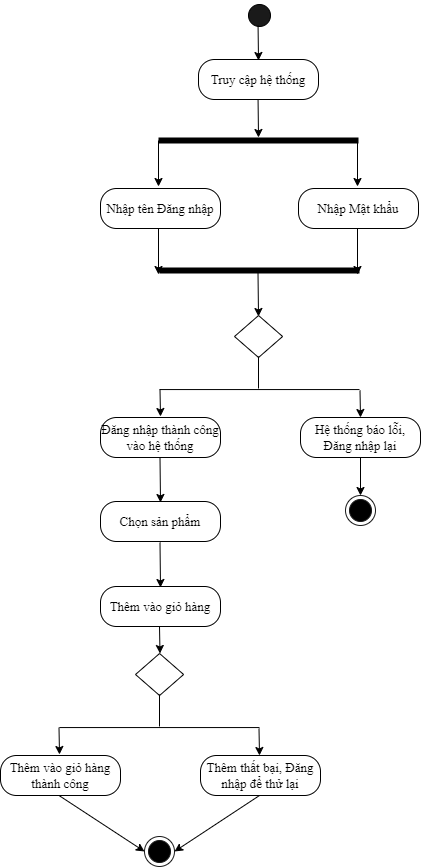

The diagram above was exported from draw.io. Its source (the exported page's mxGraphModel, read from the mxfile embedded in the PNG):
<mxGraphModel dx="896" dy="421" grid="0" gridSize="10" guides="1" tooltips="1" connect="1" arrows="1" fold="1" page="1" pageScale="1" pageWidth="827" pageHeight="1169" math="0" shadow="0">
  <root>
    <mxCell id="0" />
    <mxCell id="1" parent="0" />
    <mxCell id="gPIAzbcDEHPH390Wfbmc-1" value="" style="ellipse;html=1;shape=startState;fillColor=#1A1A1A;" parent="1" vertex="1">
      <mxGeometry x="523" y="138" width="30" height="30" as="geometry" />
    </mxCell>
    <mxCell id="gPIAzbcDEHPH390Wfbmc-9" value="&lt;font style=&quot;font-size: 13px;&quot;&gt;Truy cập hệ thống&lt;/font&gt;" style="rounded=1;whiteSpace=wrap;html=1;arcSize=40;fontFamily=Times New Roman;" parent="1" vertex="1">
      <mxGeometry x="477" y="197" width="120" height="40" as="geometry" />
    </mxCell>
    <mxCell id="gPIAzbcDEHPH390Wfbmc-11" value="" style="shape=line;html=1;strokeWidth=6;fontFamily=Times New Roman;fontSize=13;" parent="1" vertex="1">
      <mxGeometry x="437" y="273" width="200" height="10" as="geometry" />
    </mxCell>
    <mxCell id="LJTdvB6wnkuOvCObvL91-1" value="" style="endArrow=classic;html=1;rounded=0;exitX=0;exitY=0.5;exitDx=0;exitDy=0;exitPerimeter=0;" edge="1" parent="1" source="gPIAzbcDEHPH390Wfbmc-11">
      <mxGeometry width="50" height="50" relative="1" as="geometry">
        <mxPoint x="417" y="361" as="sourcePoint" />
        <mxPoint x="437" y="324" as="targetPoint" />
      </mxGeometry>
    </mxCell>
    <mxCell id="LJTdvB6wnkuOvCObvL91-3" value="Nhập tên Đăng nhập" style="rounded=1;whiteSpace=wrap;html=1;arcSize=40;fontFamily=Times New Roman;fontSize=13;" vertex="1" parent="1">
      <mxGeometry x="379" y="326" width="120" height="40" as="geometry" />
    </mxCell>
    <mxCell id="LJTdvB6wnkuOvCObvL91-5" value="Nhập Mật khẩu" style="rounded=1;whiteSpace=wrap;html=1;arcSize=40;fontFamily=Times New Roman;fontSize=13;" vertex="1" parent="1">
      <mxGeometry x="577" y="326" width="120" height="40" as="geometry" />
    </mxCell>
    <mxCell id="LJTdvB6wnkuOvCObvL91-7" value="" style="shape=line;html=1;strokeWidth=6;fontFamily=Times New Roman;fontSize=13;" vertex="1" parent="1">
      <mxGeometry x="438" y="403" width="200" height="10" as="geometry" />
    </mxCell>
    <mxCell id="LJTdvB6wnkuOvCObvL91-10" value="" style="endArrow=classic;html=1;rounded=0;exitX=0;exitY=0.5;exitDx=0;exitDy=0;exitPerimeter=0;" edge="1" parent="1">
      <mxGeometry width="50" height="50" relative="1" as="geometry">
        <mxPoint x="536.5" y="410" as="sourcePoint" />
        <mxPoint x="537" y="454" as="targetPoint" />
      </mxGeometry>
    </mxCell>
    <mxCell id="LJTdvB6wnkuOvCObvL91-12" value="" style="endArrow=classic;html=1;rounded=0;exitX=0;exitY=0.5;exitDx=0;exitDy=0;exitPerimeter=0;" edge="1" parent="1">
      <mxGeometry width="50" height="50" relative="1" as="geometry">
        <mxPoint x="636" y="278" as="sourcePoint" />
        <mxPoint x="636" y="324" as="targetPoint" />
      </mxGeometry>
    </mxCell>
    <mxCell id="LJTdvB6wnkuOvCObvL91-15" value="" style="rhombus;whiteSpace=wrap;html=1;" vertex="1" parent="1">
      <mxGeometry x="513" y="453" width="48.11" height="42" as="geometry" />
    </mxCell>
    <mxCell id="LJTdvB6wnkuOvCObvL91-22" value="" style="line;strokeWidth=1;fillColor=none;align=left;verticalAlign=middle;spacingTop=-1;spacingLeft=3;spacingRight=3;rotatable=0;labelPosition=right;points=[];portConstraint=eastwest;" vertex="1" parent="1">
      <mxGeometry x="438" y="523" width="200" height="8.12" as="geometry" />
    </mxCell>
    <mxCell id="LJTdvB6wnkuOvCObvL91-24" value="" style="endArrow=classic;html=1;rounded=0;exitX=0;exitY=0.5;exitDx=0;exitDy=0;exitPerimeter=0;" edge="1" parent="1">
      <mxGeometry width="50" height="50" relative="1" as="geometry">
        <mxPoint x="438.5" y="527" as="sourcePoint" />
        <mxPoint x="439" y="554" as="targetPoint" />
      </mxGeometry>
    </mxCell>
    <mxCell id="LJTdvB6wnkuOvCObvL91-25" value="" style="endArrow=classic;html=1;rounded=0;exitX=0;exitY=0.5;exitDx=0;exitDy=0;exitPerimeter=0;" edge="1" parent="1">
      <mxGeometry width="50" height="50" relative="1" as="geometry">
        <mxPoint x="638.5" y="528" as="sourcePoint" />
        <mxPoint x="639" y="555" as="targetPoint" />
      </mxGeometry>
    </mxCell>
    <mxCell id="LJTdvB6wnkuOvCObvL91-26" value="" style="line;strokeWidth=1;fillColor=none;align=left;verticalAlign=middle;spacingTop=-1;spacingLeft=3;spacingRight=3;rotatable=0;labelPosition=right;points=[];portConstraint=eastwest;direction=south;" vertex="1" parent="1">
      <mxGeometry x="533" y="494" width="8" height="32" as="geometry" />
    </mxCell>
    <mxCell id="LJTdvB6wnkuOvCObvL91-27" value="Đăng nhập thành công vào hệ thống" style="rounded=1;whiteSpace=wrap;html=1;arcSize=40;fontFamily=Times New Roman;fontSize=13;" vertex="1" parent="1">
      <mxGeometry x="379" y="555" width="120" height="40" as="geometry" />
    </mxCell>
    <mxCell id="LJTdvB6wnkuOvCObvL91-28" value="Hệ thống báo lỗi, Đăng nhập lại" style="rounded=1;whiteSpace=wrap;html=1;arcSize=40;fontFamily=Times New Roman;fontSize=13;" vertex="1" parent="1">
      <mxGeometry x="579" y="555" width="120" height="40" as="geometry" />
    </mxCell>
    <mxCell id="LJTdvB6wnkuOvCObvL91-29" value="" style="ellipse;html=1;shape=endState;fillColor=#000000;strokeColor=#1A1A1A;" vertex="1" parent="1">
      <mxGeometry x="624" y="633" width="30" height="30" as="geometry" />
    </mxCell>
    <mxCell id="LJTdvB6wnkuOvCObvL91-32" value="" style="endArrow=classic;html=1;rounded=0;exitX=0.5;exitY=1;exitDx=0;exitDy=0;entryX=0.5;entryY=0;entryDx=0;entryDy=0;" edge="1" parent="1" source="LJTdvB6wnkuOvCObvL91-28" target="LJTdvB6wnkuOvCObvL91-29">
      <mxGeometry width="50" height="50" relative="1" as="geometry">
        <mxPoint x="449" y="605" as="sourcePoint" />
        <mxPoint x="554" y="648" as="targetPoint" />
      </mxGeometry>
    </mxCell>
    <mxCell id="LJTdvB6wnkuOvCObvL91-34" value="" style="endArrow=classic;html=1;rounded=0;exitX=0;exitY=0.5;exitDx=0;exitDy=0;exitPerimeter=0;" edge="1" parent="1">
      <mxGeometry width="50" height="50" relative="1" as="geometry">
        <mxPoint x="437" y="366" as="sourcePoint" />
        <mxPoint x="437" y="412" as="targetPoint" />
      </mxGeometry>
    </mxCell>
    <mxCell id="LJTdvB6wnkuOvCObvL91-35" value="" style="endArrow=classic;html=1;rounded=0;exitX=0;exitY=0.5;exitDx=0;exitDy=0;exitPerimeter=0;" edge="1" parent="1">
      <mxGeometry width="50" height="50" relative="1" as="geometry">
        <mxPoint x="636" y="366" as="sourcePoint" />
        <mxPoint x="636" y="412" as="targetPoint" />
      </mxGeometry>
    </mxCell>
    <mxCell id="LJTdvB6wnkuOvCObvL91-36" value="" style="endArrow=classic;html=1;rounded=0;exitX=0;exitY=0.5;exitDx=0;exitDy=0;exitPerimeter=0;" edge="1" parent="1">
      <mxGeometry width="50" height="50" relative="1" as="geometry">
        <mxPoint x="536.56" y="237" as="sourcePoint" />
        <mxPoint x="537" y="275" as="targetPoint" />
      </mxGeometry>
    </mxCell>
    <mxCell id="LJTdvB6wnkuOvCObvL91-37" value="" style="endArrow=classic;html=1;rounded=0;exitX=0;exitY=0.5;exitDx=0;exitDy=0;exitPerimeter=0;" edge="1" parent="1">
      <mxGeometry width="50" height="50" relative="1" as="geometry">
        <mxPoint x="536.56" y="163" as="sourcePoint" />
        <mxPoint x="537" y="198" as="targetPoint" />
      </mxGeometry>
    </mxCell>
    <mxCell id="LJTdvB6wnkuOvCObvL91-38" value="" style="endArrow=classic;html=1;rounded=0;exitX=0;exitY=0.5;exitDx=0;exitDy=0;exitPerimeter=0;" edge="1" parent="1">
      <mxGeometry width="50" height="50" relative="1" as="geometry">
        <mxPoint x="438.5" y="595" as="sourcePoint" />
        <mxPoint x="439" y="640" as="targetPoint" />
      </mxGeometry>
    </mxCell>
    <mxCell id="LJTdvB6wnkuOvCObvL91-39" value="Chọn sản phẩm" style="rounded=1;whiteSpace=wrap;html=1;arcSize=40;fontFamily=Times New Roman;fontSize=13;" vertex="1" parent="1">
      <mxGeometry x="379" y="639" width="120" height="40" as="geometry" />
    </mxCell>
    <mxCell id="LJTdvB6wnkuOvCObvL91-40" value="" style="endArrow=classic;html=1;rounded=0;exitX=0;exitY=0.5;exitDx=0;exitDy=0;exitPerimeter=0;" edge="1" parent="1">
      <mxGeometry width="50" height="50" relative="1" as="geometry">
        <mxPoint x="438.4999999999998" y="680" as="sourcePoint" />
        <mxPoint x="439.0000000000002" y="725" as="targetPoint" />
      </mxGeometry>
    </mxCell>
    <mxCell id="LJTdvB6wnkuOvCObvL91-41" value="Thêm vào giỏ hàng" style="rounded=1;whiteSpace=wrap;html=1;arcSize=40;fontFamily=Times New Roman;fontSize=13;" vertex="1" parent="1">
      <mxGeometry x="379" y="724" width="120" height="40" as="geometry" />
    </mxCell>
    <mxCell id="LJTdvB6wnkuOvCObvL91-42" value="" style="rhombus;whiteSpace=wrap;html=1;" vertex="1" parent="1">
      <mxGeometry x="414" y="791" width="48.11" height="42" as="geometry" />
    </mxCell>
    <mxCell id="LJTdvB6wnkuOvCObvL91-43" value="" style="line;strokeWidth=1;fillColor=none;align=left;verticalAlign=middle;spacingTop=-1;spacingLeft=3;spacingRight=3;rotatable=0;labelPosition=right;points=[];portConstraint=eastwest;" vertex="1" parent="1">
      <mxGeometry x="338" y="861" width="200" height="8.12" as="geometry" />
    </mxCell>
    <mxCell id="LJTdvB6wnkuOvCObvL91-44" value="" style="line;strokeWidth=1;fillColor=none;align=left;verticalAlign=middle;spacingTop=-1;spacingLeft=3;spacingRight=3;rotatable=0;labelPosition=right;points=[];portConstraint=eastwest;direction=south;" vertex="1" parent="1">
      <mxGeometry x="434" y="832" width="8" height="32" as="geometry" />
    </mxCell>
    <mxCell id="LJTdvB6wnkuOvCObvL91-45" value="Thêm vào giỏ hàng thành công" style="rounded=1;whiteSpace=wrap;html=1;arcSize=40;fontFamily=Times New Roman;fontSize=13;" vertex="1" parent="1">
      <mxGeometry x="279" y="893" width="120" height="40" as="geometry" />
    </mxCell>
    <mxCell id="LJTdvB6wnkuOvCObvL91-46" value="Thêm thất bại, Đăng nhập để thử lại" style="rounded=1;whiteSpace=wrap;html=1;arcSize=40;fontFamily=Times New Roman;fontSize=13;" vertex="1" parent="1">
      <mxGeometry x="479" y="893" width="120" height="40" as="geometry" />
    </mxCell>
    <mxCell id="LJTdvB6wnkuOvCObvL91-47" value="" style="endArrow=classic;html=1;rounded=0;exitX=0;exitY=0.5;exitDx=0;exitDy=0;exitPerimeter=0;" edge="1" parent="1">
      <mxGeometry width="50" height="50" relative="1" as="geometry">
        <mxPoint x="438" y="764" as="sourcePoint" />
        <mxPoint x="438.5" y="791" as="targetPoint" />
      </mxGeometry>
    </mxCell>
    <mxCell id="LJTdvB6wnkuOvCObvL91-48" value="" style="endArrow=classic;html=1;rounded=0;exitX=0;exitY=0.5;exitDx=0;exitDy=0;exitPerimeter=0;" edge="1" parent="1">
      <mxGeometry width="50" height="50" relative="1" as="geometry">
        <mxPoint x="337.5" y="865" as="sourcePoint" />
        <mxPoint x="338" y="892" as="targetPoint" />
      </mxGeometry>
    </mxCell>
    <mxCell id="LJTdvB6wnkuOvCObvL91-49" value="" style="endArrow=classic;html=1;rounded=0;exitX=0;exitY=0.5;exitDx=0;exitDy=0;exitPerimeter=0;" edge="1" parent="1">
      <mxGeometry width="50" height="50" relative="1" as="geometry">
        <mxPoint x="537.5" y="866" as="sourcePoint" />
        <mxPoint x="538" y="892.9999999999999" as="targetPoint" />
      </mxGeometry>
    </mxCell>
    <mxCell id="LJTdvB6wnkuOvCObvL91-50" value="" style="ellipse;html=1;shape=endState;fillColor=#000000;strokeColor=#1A1A1A;" vertex="1" parent="1">
      <mxGeometry x="423" y="974" width="30" height="30" as="geometry" />
    </mxCell>
    <mxCell id="LJTdvB6wnkuOvCObvL91-51" value="" style="endArrow=classic;html=1;rounded=0;exitX=0.5;exitY=1;exitDx=0;exitDy=0;entryX=1;entryY=0.5;entryDx=0;entryDy=0;" edge="1" parent="1" target="LJTdvB6wnkuOvCObvL91-50">
      <mxGeometry width="50" height="50" relative="1" as="geometry">
        <mxPoint x="538" y="932.9999999999999" as="sourcePoint" />
        <mxPoint x="453" y="986" as="targetPoint" />
      </mxGeometry>
    </mxCell>
    <mxCell id="LJTdvB6wnkuOvCObvL91-52" value="" style="endArrow=classic;html=1;rounded=0;exitX=0;exitY=0.5;exitDx=0;exitDy=0;exitPerimeter=0;entryX=0;entryY=0.5;entryDx=0;entryDy=0;" edge="1" parent="1" target="LJTdvB6wnkuOvCObvL91-50">
      <mxGeometry width="50" height="50" relative="1" as="geometry">
        <mxPoint x="337.5" y="932.9999999999999" as="sourcePoint" />
        <mxPoint x="338" y="978" as="targetPoint" />
      </mxGeometry>
    </mxCell>
  </root>
</mxGraphModel>